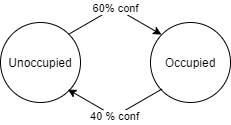

The diagram above was exported from draw.io. Its source (the exported page's mxGraphModel, read from the mxfile embedded in the PNG):
<mxGraphModel dx="1422" dy="794" grid="1" gridSize="10" guides="1" tooltips="1" connect="1" arrows="1" fold="1" page="1" pageScale="1" pageWidth="850" pageHeight="1100" math="0" shadow="0">
  <root>
    <mxCell id="0" />
    <mxCell id="1" parent="0" />
    <mxCell id="2" value="60% conf" style="edgeStyle=isometricEdgeStyle;rounded=0;orthogonalLoop=1;jettySize=auto;html=1;exitX=1;exitY=0;exitDx=0;exitDy=0;entryX=0;entryY=0;entryDx=0;entryDy=0;" edge="1" source="3" target="4" parent="1">
      <mxGeometry relative="1" as="geometry">
        <Array as="points">
          <mxPoint x="450" y="690" />
        </Array>
      </mxGeometry>
    </mxCell>
    <mxCell id="3" value="Unoccupied" style="ellipse;whiteSpace=wrap;html=1;aspect=fixed;" vertex="1" parent="1">
      <mxGeometry x="310" y="690" width="80" height="80" as="geometry" />
    </mxCell>
    <mxCell id="4" value="Occupied" style="ellipse;whiteSpace=wrap;html=1;aspect=fixed;" vertex="1" parent="1">
      <mxGeometry x="460" y="690" width="80" height="80" as="geometry" />
    </mxCell>
    <mxCell id="5" value="40 % conf" style="edgeStyle=isometricEdgeStyle;rounded=0;orthogonalLoop=1;jettySize=auto;html=1;exitX=1;exitY=0;exitDx=0;exitDy=0;entryX=0;entryY=0;entryDx=0;entryDy=0;" edge="1" parent="1">
      <mxGeometry relative="1" as="geometry">
        <mxPoint x="471.4357287525338" y="756.5557287525335" as="sourcePoint" />
        <mxPoint x="378.00427124746625" y="756.5557287525339" as="targetPoint" />
        <Array as="points">
          <mxPoint x="400" y="770" />
        </Array>
      </mxGeometry>
    </mxCell>
  </root>
</mxGraphModel>